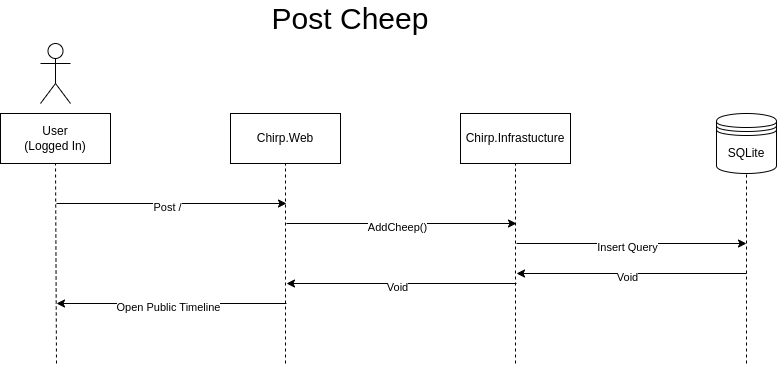

The diagram above was exported from draw.io. Its source (the exported page's mxGraphModel, read from the mxfile embedded in the PNG):
<mxGraphModel dx="996" dy="501" grid="1" gridSize="10" guides="1" tooltips="1" connect="1" arrows="1" fold="1" page="1" pageScale="1" pageWidth="827" pageHeight="1169" math="0" shadow="0">
  <root>
    <mxCell id="0" />
    <mxCell id="1" parent="0" />
    <mxCell id="X5-rPrjnCzhCizLrUF_o-1" value="&lt;div&gt;User&lt;/div&gt;&lt;div&gt;(Logged In)&lt;/div&gt;" style="html=1;whiteSpace=wrap;" parent="1" vertex="1">
      <mxGeometry x="64" y="150" width="110" height="50" as="geometry" />
    </mxCell>
    <mxCell id="X5-rPrjnCzhCizLrUF_o-2" value="Chirp.Web" style="html=1;whiteSpace=wrap;" parent="1" vertex="1">
      <mxGeometry x="294" y="150" width="110" height="50" as="geometry" />
    </mxCell>
    <mxCell id="X5-rPrjnCzhCizLrUF_o-3" value="" style="shape=umlActor;verticalLabelPosition=bottom;verticalAlign=top;html=1;" parent="1" vertex="1">
      <mxGeometry x="104" y="80" width="30" height="60" as="geometry" />
    </mxCell>
    <mxCell id="X5-rPrjnCzhCizLrUF_o-6" value="Chirp.Infrastucture" style="html=1;whiteSpace=wrap;" parent="1" vertex="1">
      <mxGeometry x="524" y="150" width="110" height="50" as="geometry" />
    </mxCell>
    <mxCell id="X5-rPrjnCzhCizLrUF_o-7" value="&lt;div&gt;SQLite&lt;/div&gt;" style="shape=datastore;whiteSpace=wrap;html=1;" parent="1" vertex="1">
      <mxGeometry x="780" y="150" width="60" height="60" as="geometry" />
    </mxCell>
    <mxCell id="X5-rPrjnCzhCizLrUF_o-8" value="" style="endArrow=none;dashed=1;html=1;rounded=0;entryX=0.5;entryY=1;entryDx=0;entryDy=0;" parent="1" target="X5-rPrjnCzhCizLrUF_o-1" edge="1">
      <mxGeometry width="50" height="50" relative="1" as="geometry">
        <mxPoint x="120" y="400" as="sourcePoint" />
        <mxPoint x="440" y="250" as="targetPoint" />
      </mxGeometry>
    </mxCell>
    <mxCell id="X5-rPrjnCzhCizLrUF_o-9" value="" style="endArrow=none;dashed=1;html=1;rounded=0;entryX=0.5;entryY=1;entryDx=0;entryDy=0;" parent="1" target="X5-rPrjnCzhCizLrUF_o-2" edge="1">
      <mxGeometry width="50" height="50" relative="1" as="geometry">
        <mxPoint x="349" y="400" as="sourcePoint" />
        <mxPoint x="340" y="240" as="targetPoint" />
      </mxGeometry>
    </mxCell>
    <mxCell id="X5-rPrjnCzhCizLrUF_o-10" value="" style="endArrow=none;dashed=1;html=1;rounded=0;entryX=0.5;entryY=1;entryDx=0;entryDy=0;" parent="1" target="X5-rPrjnCzhCizLrUF_o-6" edge="1">
      <mxGeometry width="50" height="50" relative="1" as="geometry">
        <mxPoint x="579" y="400" as="sourcePoint" />
        <mxPoint x="520" y="220" as="targetPoint" />
      </mxGeometry>
    </mxCell>
    <mxCell id="X5-rPrjnCzhCizLrUF_o-11" value="" style="endArrow=none;dashed=1;html=1;rounded=0;entryX=0.5;entryY=1;entryDx=0;entryDy=0;" parent="1" target="X5-rPrjnCzhCizLrUF_o-7" edge="1">
      <mxGeometry width="50" height="50" relative="1" as="geometry">
        <mxPoint x="810" y="400" as="sourcePoint" />
        <mxPoint x="786" y="240" as="targetPoint" />
      </mxGeometry>
    </mxCell>
    <mxCell id="D0H-A72CjMVn34j2BNbD-1" value="&lt;font style=&quot;font-size: 30px;&quot;&gt;Post Cheep&lt;/font&gt;" style="text;html=1;align=center;verticalAlign=middle;whiteSpace=wrap;rounded=0;" parent="1" vertex="1">
      <mxGeometry x="309" y="40" width="210" height="30" as="geometry" />
    </mxCell>
    <mxCell id="D0H-A72CjMVn34j2BNbD-3" value="" style="endArrow=classic;html=1;rounded=0;" parent="1" edge="1">
      <mxGeometry width="50" height="50" relative="1" as="geometry">
        <mxPoint x="120" y="240" as="sourcePoint" />
        <mxPoint x="350" y="240" as="targetPoint" />
      </mxGeometry>
    </mxCell>
    <mxCell id="D0H-A72CjMVn34j2BNbD-4" value="Post /" style="edgeLabel;html=1;align=center;verticalAlign=middle;resizable=0;points=[];" parent="D0H-A72CjMVn34j2BNbD-3" vertex="1" connectable="0">
      <mxGeometry x="-0.2643" y="-3" relative="1" as="geometry">
        <mxPoint x="25" as="offset" />
      </mxGeometry>
    </mxCell>
    <mxCell id="D0H-A72CjMVn34j2BNbD-5" value="" style="endArrow=classic;html=1;rounded=0;" parent="1" edge="1">
      <mxGeometry width="50" height="50" relative="1" as="geometry">
        <mxPoint x="350" y="260" as="sourcePoint" />
        <mxPoint x="580" y="260" as="targetPoint" />
      </mxGeometry>
    </mxCell>
    <mxCell id="D0H-A72CjMVn34j2BNbD-6" value="AddCheep()" style="edgeLabel;html=1;align=center;verticalAlign=middle;resizable=0;points=[];" parent="D0H-A72CjMVn34j2BNbD-5" vertex="1" connectable="0">
      <mxGeometry x="-0.2643" y="-3" relative="1" as="geometry">
        <mxPoint x="25" as="offset" />
      </mxGeometry>
    </mxCell>
    <mxCell id="D0H-A72CjMVn34j2BNbD-7" value="" style="endArrow=classic;html=1;rounded=0;" parent="1" edge="1">
      <mxGeometry width="50" height="50" relative="1" as="geometry">
        <mxPoint x="580" y="280" as="sourcePoint" />
        <mxPoint x="810" y="280" as="targetPoint" />
      </mxGeometry>
    </mxCell>
    <mxCell id="D0H-A72CjMVn34j2BNbD-8" value="Insert Query" style="edgeLabel;html=1;align=center;verticalAlign=middle;resizable=0;points=[];" parent="D0H-A72CjMVn34j2BNbD-7" vertex="1" connectable="0">
      <mxGeometry x="-0.2643" y="-3" relative="1" as="geometry">
        <mxPoint x="25" as="offset" />
      </mxGeometry>
    </mxCell>
    <mxCell id="D0H-A72CjMVn34j2BNbD-9" value="" style="endArrow=none;html=1;rounded=0;endFill=0;startArrow=classic;startFill=1;" parent="1" edge="1">
      <mxGeometry width="50" height="50" relative="1" as="geometry">
        <mxPoint x="350" y="320" as="sourcePoint" />
        <mxPoint x="580" y="320" as="targetPoint" />
      </mxGeometry>
    </mxCell>
    <mxCell id="D0H-A72CjMVn34j2BNbD-10" value="Void" style="edgeLabel;html=1;align=center;verticalAlign=middle;resizable=0;points=[];" parent="D0H-A72CjMVn34j2BNbD-9" vertex="1" connectable="0">
      <mxGeometry x="-0.2643" y="-3" relative="1" as="geometry">
        <mxPoint x="25" as="offset" />
      </mxGeometry>
    </mxCell>
    <mxCell id="D0H-A72CjMVn34j2BNbD-11" value="" style="endArrow=none;html=1;rounded=0;endFill=0;startArrow=classic;startFill=1;" parent="1" edge="1">
      <mxGeometry width="50" height="50" relative="1" as="geometry">
        <mxPoint x="120" y="340" as="sourcePoint" />
        <mxPoint x="350" y="340" as="targetPoint" />
      </mxGeometry>
    </mxCell>
    <mxCell id="D0H-A72CjMVn34j2BNbD-12" value="Open Public Timeline" style="edgeLabel;html=1;align=center;verticalAlign=middle;resizable=0;points=[];" parent="D0H-A72CjMVn34j2BNbD-11" vertex="1" connectable="0">
      <mxGeometry x="-0.2643" y="-3" relative="1" as="geometry">
        <mxPoint x="26" as="offset" />
      </mxGeometry>
    </mxCell>
    <mxCell id="D0H-A72CjMVn34j2BNbD-13" value="" style="endArrow=none;html=1;rounded=0;endFill=0;startArrow=classic;startFill=1;" parent="1" edge="1">
      <mxGeometry width="50" height="50" relative="1" as="geometry">
        <mxPoint x="580" y="310" as="sourcePoint" />
        <mxPoint x="810" y="310" as="targetPoint" />
      </mxGeometry>
    </mxCell>
    <mxCell id="D0H-A72CjMVn34j2BNbD-14" value="Void" style="edgeLabel;html=1;align=center;verticalAlign=middle;resizable=0;points=[];" parent="D0H-A72CjMVn34j2BNbD-13" vertex="1" connectable="0">
      <mxGeometry x="-0.2643" y="-3" relative="1" as="geometry">
        <mxPoint x="25" as="offset" />
      </mxGeometry>
    </mxCell>
  </root>
</mxGraphModel>